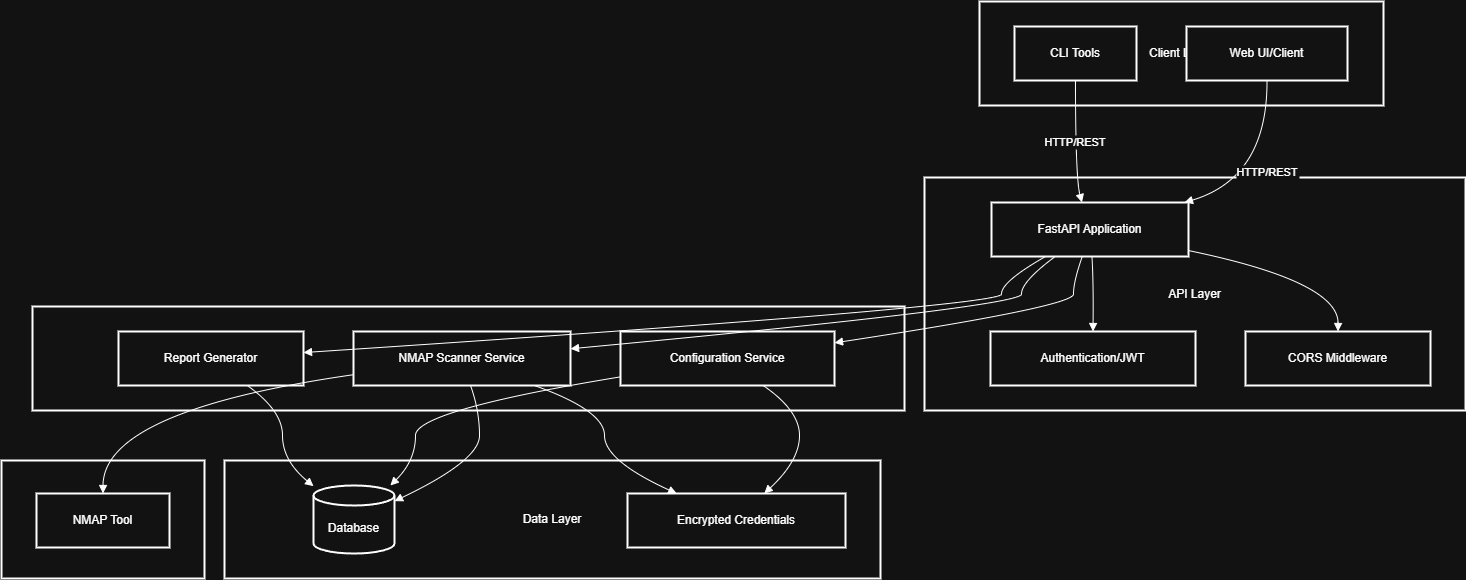

The diagram above was exported from draw.io. Its source (the exported page's mxGraphModel, read from the mxfile embedded in the PNG):
<mxGraphModel dx="2143" dy="763" grid="1" gridSize="10" guides="1" tooltips="1" connect="1" arrows="1" fold="1" page="1" pageScale="1" pageWidth="850" pageHeight="1100" math="0" shadow="0">
  <root>
    <mxCell id="0" />
    <mxCell id="1" parent="0" />
    <mxCell id="l8weCPt7RdoLAmfAzyS9-1" value="External" style="whiteSpace=wrap;strokeWidth=2;" vertex="1" parent="1">
      <mxGeometry x="20" y="479" width="203" height="118" as="geometry" />
    </mxCell>
    <mxCell id="l8weCPt7RdoLAmfAzyS9-2" value="Data Layer" style="whiteSpace=wrap;strokeWidth=2;" vertex="1" parent="1">
      <mxGeometry x="243" y="479" width="656" height="118" as="geometry" />
    </mxCell>
    <mxCell id="l8weCPt7RdoLAmfAzyS9-3" value="Core Services" style="whiteSpace=wrap;strokeWidth=2;" vertex="1" parent="1">
      <mxGeometry x="51" y="325" width="872" height="104" as="geometry" />
    </mxCell>
    <mxCell id="l8weCPt7RdoLAmfAzyS9-4" value="API Layer" style="whiteSpace=wrap;strokeWidth=2;" vertex="1" parent="1">
      <mxGeometry x="943" y="196" width="541" height="233" as="geometry" />
    </mxCell>
    <mxCell id="l8weCPt7RdoLAmfAzyS9-5" value="Client Layer" style="whiteSpace=wrap;strokeWidth=2;" vertex="1" parent="1">
      <mxGeometry x="998" y="20" width="404" height="104" as="geometry" />
    </mxCell>
    <mxCell id="l8weCPt7RdoLAmfAzyS9-6" value="Web UI/Client" style="whiteSpace=wrap;strokeWidth=2;" vertex="1" parent="1">
      <mxGeometry x="1205" y="45" width="161" height="54" as="geometry" />
    </mxCell>
    <mxCell id="l8weCPt7RdoLAmfAzyS9-7" value="CLI Tools" style="whiteSpace=wrap;strokeWidth=2;" vertex="1" parent="1">
      <mxGeometry x="1033" y="45" width="122" height="54" as="geometry" />
    </mxCell>
    <mxCell id="l8weCPt7RdoLAmfAzyS9-8" value="FastAPI Application" style="whiteSpace=wrap;strokeWidth=2;" vertex="1" parent="1">
      <mxGeometry x="1010" y="221" width="197" height="54" as="geometry" />
    </mxCell>
    <mxCell id="l8weCPt7RdoLAmfAzyS9-9" value="Authentication/JWT" style="whiteSpace=wrap;strokeWidth=2;" vertex="1" parent="1">
      <mxGeometry x="1009" y="350" width="205" height="54" as="geometry" />
    </mxCell>
    <mxCell id="l8weCPt7RdoLAmfAzyS9-10" value="CORS Middleware" style="whiteSpace=wrap;strokeWidth=2;" vertex="1" parent="1">
      <mxGeometry x="1264" y="350" width="185" height="54" as="geometry" />
    </mxCell>
    <mxCell id="l8weCPt7RdoLAmfAzyS9-11" value="NMAP Scanner Service" style="whiteSpace=wrap;strokeWidth=2;" vertex="1" parent="1">
      <mxGeometry x="372" y="350" width="217" height="54" as="geometry" />
    </mxCell>
    <mxCell id="l8weCPt7RdoLAmfAzyS9-12" value="Configuration Service" style="whiteSpace=wrap;strokeWidth=2;" vertex="1" parent="1">
      <mxGeometry x="639" y="350" width="214" height="54" as="geometry" />
    </mxCell>
    <mxCell id="l8weCPt7RdoLAmfAzyS9-13" value="Report Generator" style="whiteSpace=wrap;strokeWidth=2;" vertex="1" parent="1">
      <mxGeometry x="137" y="350" width="185" height="54" as="geometry" />
    </mxCell>
    <mxCell id="l8weCPt7RdoLAmfAzyS9-14" value="Database" style="shape=cylinder3;boundedLbl=1;backgroundOutline=1;size=10;strokeWidth=2;whiteSpace=wrap;" vertex="1" parent="1">
      <mxGeometry x="332" y="504" width="81" height="68" as="geometry" />
    </mxCell>
    <mxCell id="l8weCPt7RdoLAmfAzyS9-15" value="Encrypted Credentials" style="whiteSpace=wrap;strokeWidth=2;" vertex="1" parent="1">
      <mxGeometry x="646" y="512" width="218" height="54" as="geometry" />
    </mxCell>
    <mxCell id="l8weCPt7RdoLAmfAzyS9-16" value="NMAP Tool" style="whiteSpace=wrap;strokeWidth=2;" vertex="1" parent="1">
      <mxGeometry x="55" y="512" width="133" height="54" as="geometry" />
    </mxCell>
    <mxCell id="l8weCPt7RdoLAmfAzyS9-17" value="HTTP/REST" style="curved=1;startArrow=none;endArrow=block;exitX=0.5;exitY=1;entryX=0.97;entryY=0.01;rounded=0;" edge="1" parent="1" source="l8weCPt7RdoLAmfAzyS9-6" target="l8weCPt7RdoLAmfAzyS9-8">
      <mxGeometry relative="1" as="geometry">
        <Array as="points">
          <mxPoint x="1286" y="196" />
        </Array>
      </mxGeometry>
    </mxCell>
    <mxCell id="l8weCPt7RdoLAmfAzyS9-18" value="HTTP/REST" style="curved=1;startArrow=none;endArrow=block;exitX=0.5;exitY=1;entryX=0.46;entryY=0.01;rounded=0;" edge="1" parent="1" source="l8weCPt7RdoLAmfAzyS9-7" target="l8weCPt7RdoLAmfAzyS9-8">
      <mxGeometry relative="1" as="geometry">
        <Array as="points">
          <mxPoint x="1094" y="196" />
        </Array>
      </mxGeometry>
    </mxCell>
    <mxCell id="l8weCPt7RdoLAmfAzyS9-19" value="" style="curved=1;startArrow=none;endArrow=block;exitX=0.51;exitY=1.01;entryX=0.5;entryY=0.01;rounded=0;" edge="1" parent="1" source="l8weCPt7RdoLAmfAzyS9-8" target="l8weCPt7RdoLAmfAzyS9-9">
      <mxGeometry relative="1" as="geometry">
        <Array as="points">
          <mxPoint x="1112" y="300" />
        </Array>
      </mxGeometry>
    </mxCell>
    <mxCell id="l8weCPt7RdoLAmfAzyS9-20" value="" style="curved=1;startArrow=none;endArrow=block;exitX=1;exitY=0.89;entryX=0.5;entryY=0.01;rounded=0;" edge="1" parent="1" source="l8weCPt7RdoLAmfAzyS9-8" target="l8weCPt7RdoLAmfAzyS9-10">
      <mxGeometry relative="1" as="geometry">
        <Array as="points">
          <mxPoint x="1357" y="300" />
        </Array>
      </mxGeometry>
    </mxCell>
    <mxCell id="l8weCPt7RdoLAmfAzyS9-21" value="" style="curved=1;startArrow=none;endArrow=block;exitX=0.32;exitY=1.01;entryX=1;entryY=0.32;rounded=0;" edge="1" parent="1" source="l8weCPt7RdoLAmfAzyS9-8" target="l8weCPt7RdoLAmfAzyS9-11">
      <mxGeometry relative="1" as="geometry">
        <Array as="points">
          <mxPoint x="1040" y="300" />
          <mxPoint x="1040" y="325" />
        </Array>
      </mxGeometry>
    </mxCell>
    <mxCell id="l8weCPt7RdoLAmfAzyS9-22" value="" style="curved=1;startArrow=none;endArrow=block;exitX=0.46;exitY=1.01;entryX=1;entryY=0.21;rounded=0;" edge="1" parent="1" source="l8weCPt7RdoLAmfAzyS9-8" target="l8weCPt7RdoLAmfAzyS9-12">
      <mxGeometry relative="1" as="geometry">
        <Array as="points">
          <mxPoint x="1092" y="300" />
          <mxPoint x="1092" y="325" />
        </Array>
      </mxGeometry>
    </mxCell>
    <mxCell id="l8weCPt7RdoLAmfAzyS9-23" value="" style="curved=1;startArrow=none;endArrow=block;exitX=0.27;exitY=1.01;entryX=1;entryY=0.39;rounded=0;" edge="1" parent="1" source="l8weCPt7RdoLAmfAzyS9-8" target="l8weCPt7RdoLAmfAzyS9-13">
      <mxGeometry relative="1" as="geometry">
        <Array as="points">
          <mxPoint x="1020" y="300" />
          <mxPoint x="1020" y="325" />
        </Array>
      </mxGeometry>
    </mxCell>
    <mxCell id="l8weCPt7RdoLAmfAzyS9-24" value="" style="curved=1;startArrow=none;endArrow=block;exitX=0;exitY=0.8;entryX=0.5;entryY=-0.01;rounded=0;" edge="1" parent="1" source="l8weCPt7RdoLAmfAzyS9-11" target="l8weCPt7RdoLAmfAzyS9-16">
      <mxGeometry relative="1" as="geometry">
        <Array as="points">
          <mxPoint x="122" y="429" />
        </Array>
      </mxGeometry>
    </mxCell>
    <mxCell id="l8weCPt7RdoLAmfAzyS9-25" value="" style="curved=1;startArrow=none;endArrow=block;exitX=0.54;exitY=1.01;entryX=1;entryY=0.23;rounded=0;" edge="1" parent="1" source="l8weCPt7RdoLAmfAzyS9-11" target="l8weCPt7RdoLAmfAzyS9-14">
      <mxGeometry relative="1" as="geometry">
        <Array as="points">
          <mxPoint x="498" y="429" />
          <mxPoint x="498" y="479" />
        </Array>
      </mxGeometry>
    </mxCell>
    <mxCell id="l8weCPt7RdoLAmfAzyS9-26" value="" style="curved=1;startArrow=none;endArrow=block;exitX=0;exitY=0.84;entryX=0.94;entryY=0.01;rounded=0;" edge="1" parent="1" source="l8weCPt7RdoLAmfAzyS9-12" target="l8weCPt7RdoLAmfAzyS9-14">
      <mxGeometry relative="1" as="geometry">
        <Array as="points">
          <mxPoint x="434" y="429" />
          <mxPoint x="434" y="479" />
        </Array>
      </mxGeometry>
    </mxCell>
    <mxCell id="l8weCPt7RdoLAmfAzyS9-27" value="" style="curved=1;startArrow=none;endArrow=block;exitX=0.7;exitY=1.01;entryX=0.01;entryY=0.02;rounded=0;" edge="1" parent="1" source="l8weCPt7RdoLAmfAzyS9-13" target="l8weCPt7RdoLAmfAzyS9-14">
      <mxGeometry relative="1" as="geometry">
        <Array as="points">
          <mxPoint x="301" y="429" />
          <mxPoint x="301" y="479" />
        </Array>
      </mxGeometry>
    </mxCell>
    <mxCell id="l8weCPt7RdoLAmfAzyS9-28" value="" style="curved=1;startArrow=none;endArrow=block;exitX=0.67;exitY=1.01;entryX=0.63;entryY=-0.01;rounded=0;" edge="1" parent="1" source="l8weCPt7RdoLAmfAzyS9-12" target="l8weCPt7RdoLAmfAzyS9-15">
      <mxGeometry relative="1" as="geometry">
        <Array as="points">
          <mxPoint x="818" y="429" />
          <mxPoint x="818" y="479" />
        </Array>
      </mxGeometry>
    </mxCell>
    <mxCell id="l8weCPt7RdoLAmfAzyS9-29" value="" style="curved=1;startArrow=none;endArrow=block;exitX=0.84;exitY=1.01;entryX=0.22;entryY=-0.01;rounded=0;" edge="1" parent="1" source="l8weCPt7RdoLAmfAzyS9-11" target="l8weCPt7RdoLAmfAzyS9-15">
      <mxGeometry relative="1" as="geometry">
        <Array as="points">
          <mxPoint x="623" y="429" />
          <mxPoint x="623" y="479" />
        </Array>
      </mxGeometry>
    </mxCell>
  </root>
</mxGraphModel>